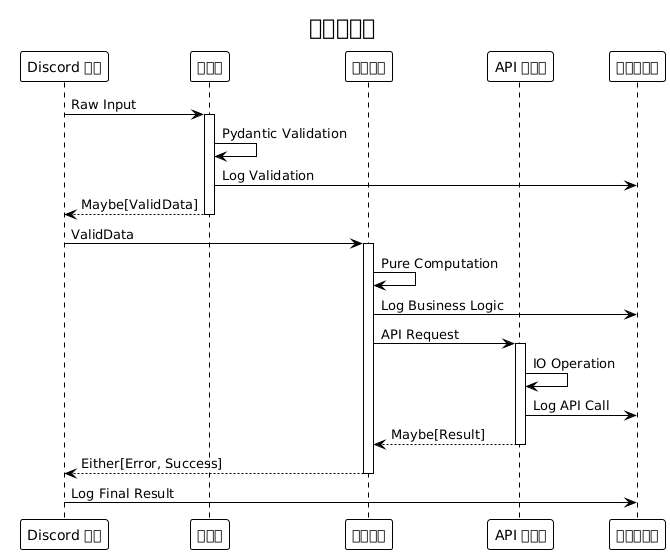

The diagram above was rendered by PlantUML. Its source (embedded in the PNG):
@startuml







<style>
  root {
    BackgroundColor white
    FontColor black
    FontName Verdana
    HyperLinkColor blue
    LineColor black
    LineThickness 1
    Margin 5
  }
  document {
    caption {
      LineThickness 0
    }
    footer {
      LineThickness 0
    }
    header {
      LineThickness 0
    }
    title {
      FontSize 22
      LineThickness 0
    }
  }
  node {
    MaximumWidth 300
  }
</style>

skinparam ArrowLollipopColor black
skinparam BackgroundColor white
skinparam DefaultFontName Verdana
skinparam DefaultMonospacedFontName Courier
skinparam LifelineStrategy nosolid
skinparam ParticipantPadding 10
skinparam SequenceLifeLineBorderColor black
skinparam Shadowing false
skinparam UseBetaStyle true

skinparam Activity {
  BackgroundColor white
  BarColor black
  BorderColor black
  FontColor black
  FontName Verdana
}
skinparam Boundary {
  FontColor black
}
skinparam Box {
  Padding 5
}
skinparam CircledCharacter {
  FontColor black
  FontName Courier
  Radius 9
}
skinparam Class {
  BackgroundColor white
  BorderColor black
  FontColor black
  FontName Verdana
}
skinparam ClassAttribute {
  FontColor black
  FontName Verdana
}
skinparam ClassStereotype {
  FontColor black
  FontName Verdana
}
skinparam Footer {
  FontColor black
  FontName Verdana
}
skinparam Header {
  FontColor black
  FontName Verdana
}
skinparam Hyperlink {
  Color blue
}
skinparam IconPackage {
  Color black
  BackgroundColor white
}
skinparam IconPrivate {
  Color black
  BackgroundColor white
}
skinparam IconProtected {
  Color black
  BackgroundColor white
}
skinparam IconPublic {
  Color black
  BackgroundColor white
}
skinparam Note {
  FontColor black
  FontName Verdana
}
skinparam Object {
  BorderColor black
}
skinparam Package {
  BorderColor black
  FontColor black
  FontName Verdana
}
skinparam State {
  BackgroundColor white
  BorderColor black
}
skinparam StereotypeA {
  BackgroundColor white
  BorderColor black
}
skinparam StereotypeC {
  BackgroundColor white
  BorderColor black
}
skinparam StereotypeE {
  BackgroundColor white
  BorderColor black
}
skinparam StereotypeI {
  BackgroundColor white
  BorderColor black
}
skinparam StereotypeN {
  BackgroundColor white
  BorderColor black
}
skinparam UseCaseStereoType {
  FontColor black
  FontName Verdana
}

title 功能数据流
participant "Discord 命令" as DC
participant "验证器" as V
participant "业务逻辑" as BL
participant "API 客户端" as AC
participant "日志记录器" as L

DC -> V: Raw Input
activate V
V -> V: Pydantic Validation
V -> L: Log Validation
V --> DC: Maybe[ValidData]
deactivate V

DC -> BL: ValidData
activate BL
BL -> BL: Pure Computation
BL -> L: Log Business Logic
BL -> AC: API Request
activate AC
AC -> AC: IO Operation
AC -> L: Log API Call
AC --> BL: Maybe[Result]
deactivate AC
BL --> DC: Either[Error, Success]
deactivate BL

DC -> L: Log Final Result

@enduml